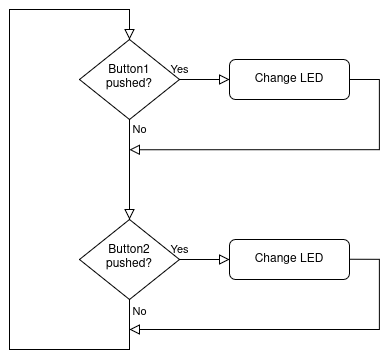

The diagram above was exported from draw.io. Its source (the exported page's mxGraphModel, read from the mxfile embedded in the PNG):
<mxGraphModel dx="700" dy="386" grid="1" gridSize="10" guides="1" tooltips="1" connect="1" arrows="1" fold="1" page="1" pageScale="1" pageWidth="827" pageHeight="1169" math="0" shadow="0">
  <root>
    <mxCell id="WIyWlLk6GJQsqaUBKTNV-0" />
    <mxCell id="WIyWlLk6GJQsqaUBKTNV-1" parent="WIyWlLk6GJQsqaUBKTNV-0" />
    <mxCell id="WIyWlLk6GJQsqaUBKTNV-4" value="No" style="rounded=0;html=1;jettySize=auto;orthogonalLoop=1;fontSize=11;endArrow=block;endFill=0;endSize=8;strokeWidth=1;shadow=0;labelBackgroundColor=none;edgeStyle=orthogonalEdgeStyle;" parent="WIyWlLk6GJQsqaUBKTNV-1" source="WIyWlLk6GJQsqaUBKTNV-6" target="WIyWlLk6GJQsqaUBKTNV-10" edge="1">
      <mxGeometry x="-0.8" y="10" relative="1" as="geometry">
        <mxPoint as="offset" />
      </mxGeometry>
    </mxCell>
    <mxCell id="WIyWlLk6GJQsqaUBKTNV-5" value="Yes" style="edgeStyle=orthogonalEdgeStyle;rounded=0;html=1;jettySize=auto;orthogonalLoop=1;fontSize=11;endArrow=block;endFill=0;endSize=8;strokeWidth=1;shadow=0;labelBackgroundColor=none;" parent="WIyWlLk6GJQsqaUBKTNV-1" source="WIyWlLk6GJQsqaUBKTNV-6" target="WIyWlLk6GJQsqaUBKTNV-7" edge="1">
      <mxGeometry x="-1" y="10" relative="1" as="geometry">
        <mxPoint as="offset" />
      </mxGeometry>
    </mxCell>
    <mxCell id="WIyWlLk6GJQsqaUBKTNV-6" value="Button1 pushed?" style="rhombus;whiteSpace=wrap;html=1;shadow=0;fontFamily=Helvetica;fontSize=12;align=center;strokeWidth=1;spacing=6;spacingTop=-4;" parent="WIyWlLk6GJQsqaUBKTNV-1" vertex="1">
      <mxGeometry x="170" y="170" width="100" height="80" as="geometry" />
    </mxCell>
    <mxCell id="WIyWlLk6GJQsqaUBKTNV-7" value="Change LED" style="rounded=1;whiteSpace=wrap;html=1;fontSize=12;glass=0;strokeWidth=1;shadow=0;" parent="WIyWlLk6GJQsqaUBKTNV-1" vertex="1">
      <mxGeometry x="320" y="190" width="120" height="40" as="geometry" />
    </mxCell>
    <mxCell id="WIyWlLk6GJQsqaUBKTNV-8" value="" style="rounded=0;html=1;jettySize=auto;orthogonalLoop=1;fontSize=11;endArrow=block;endFill=0;endSize=8;strokeWidth=1;shadow=0;labelBackgroundColor=none;edgeStyle=orthogonalEdgeStyle;entryX=0.5;entryY=0;entryDx=0;entryDy=0;exitX=0.5;exitY=1;exitDx=0;exitDy=0;" parent="WIyWlLk6GJQsqaUBKTNV-1" source="WIyWlLk6GJQsqaUBKTNV-10" target="WIyWlLk6GJQsqaUBKTNV-6" edge="1">
      <mxGeometry x="0.3333" y="20" relative="1" as="geometry">
        <mxPoint as="offset" />
        <mxPoint x="220" y="160" as="targetPoint" />
        <Array as="points">
          <mxPoint x="220" y="480" />
          <mxPoint x="100" y="480" />
          <mxPoint x="100" y="140" />
          <mxPoint x="220" y="140" />
        </Array>
      </mxGeometry>
    </mxCell>
    <mxCell id="xNVhqwBjKMEPZj0sYbZT-1" value="&lt;div&gt;No&lt;/div&gt;" style="edgeLabel;html=1;align=center;verticalAlign=middle;resizable=0;points=[];" vertex="1" connectable="0" parent="WIyWlLk6GJQsqaUBKTNV-8">
      <mxGeometry x="-0.8848" y="1" relative="1" as="geometry">
        <mxPoint x="9" y="-26" as="offset" />
      </mxGeometry>
    </mxCell>
    <mxCell id="WIyWlLk6GJQsqaUBKTNV-9" value="Yes" style="edgeStyle=orthogonalEdgeStyle;rounded=0;html=1;jettySize=auto;orthogonalLoop=1;fontSize=11;endArrow=block;endFill=0;endSize=8;strokeWidth=1;shadow=0;labelBackgroundColor=none;" parent="WIyWlLk6GJQsqaUBKTNV-1" source="WIyWlLk6GJQsqaUBKTNV-10" target="WIyWlLk6GJQsqaUBKTNV-12" edge="1">
      <mxGeometry x="-1" y="10" relative="1" as="geometry">
        <mxPoint as="offset" />
      </mxGeometry>
    </mxCell>
    <mxCell id="WIyWlLk6GJQsqaUBKTNV-10" value="Button2 pushed?" style="rhombus;whiteSpace=wrap;html=1;shadow=0;fontFamily=Helvetica;fontSize=12;align=center;strokeWidth=1;spacing=6;spacingTop=-4;" parent="WIyWlLk6GJQsqaUBKTNV-1" vertex="1">
      <mxGeometry x="170" y="350" width="100" height="80" as="geometry" />
    </mxCell>
    <mxCell id="WIyWlLk6GJQsqaUBKTNV-12" value="Change LED" style="rounded=1;whiteSpace=wrap;html=1;fontSize=12;glass=0;strokeWidth=1;shadow=0;" parent="WIyWlLk6GJQsqaUBKTNV-1" vertex="1">
      <mxGeometry x="320" y="370" width="120" height="40" as="geometry" />
    </mxCell>
    <mxCell id="xNVhqwBjKMEPZj0sYbZT-3" value="" style="edgeStyle=orthogonalEdgeStyle;rounded=0;html=1;jettySize=auto;orthogonalLoop=1;fontSize=11;endArrow=block;endFill=0;endSize=8;strokeWidth=1;shadow=0;labelBackgroundColor=none;" edge="1" parent="WIyWlLk6GJQsqaUBKTNV-1">
      <mxGeometry x="-1" y="10" relative="1" as="geometry">
        <mxPoint as="offset" />
        <mxPoint x="440" y="389.76" as="sourcePoint" />
        <mxPoint x="220" y="460" as="targetPoint" />
        <Array as="points">
          <mxPoint x="470" y="390" />
          <mxPoint x="470" y="460" />
        </Array>
      </mxGeometry>
    </mxCell>
    <mxCell id="xNVhqwBjKMEPZj0sYbZT-5" value="" style="edgeStyle=orthogonalEdgeStyle;rounded=0;html=1;jettySize=auto;orthogonalLoop=1;fontSize=11;endArrow=block;endFill=0;endSize=8;strokeWidth=1;shadow=0;labelBackgroundColor=none;" edge="1" parent="WIyWlLk6GJQsqaUBKTNV-1">
      <mxGeometry x="-1" y="10" relative="1" as="geometry">
        <mxPoint as="offset" />
        <mxPoint x="440" y="210" as="sourcePoint" />
        <mxPoint x="220" y="280.24" as="targetPoint" />
        <Array as="points">
          <mxPoint x="470" y="210.24" />
          <mxPoint x="470" y="280.24" />
        </Array>
      </mxGeometry>
    </mxCell>
  </root>
</mxGraphModel>